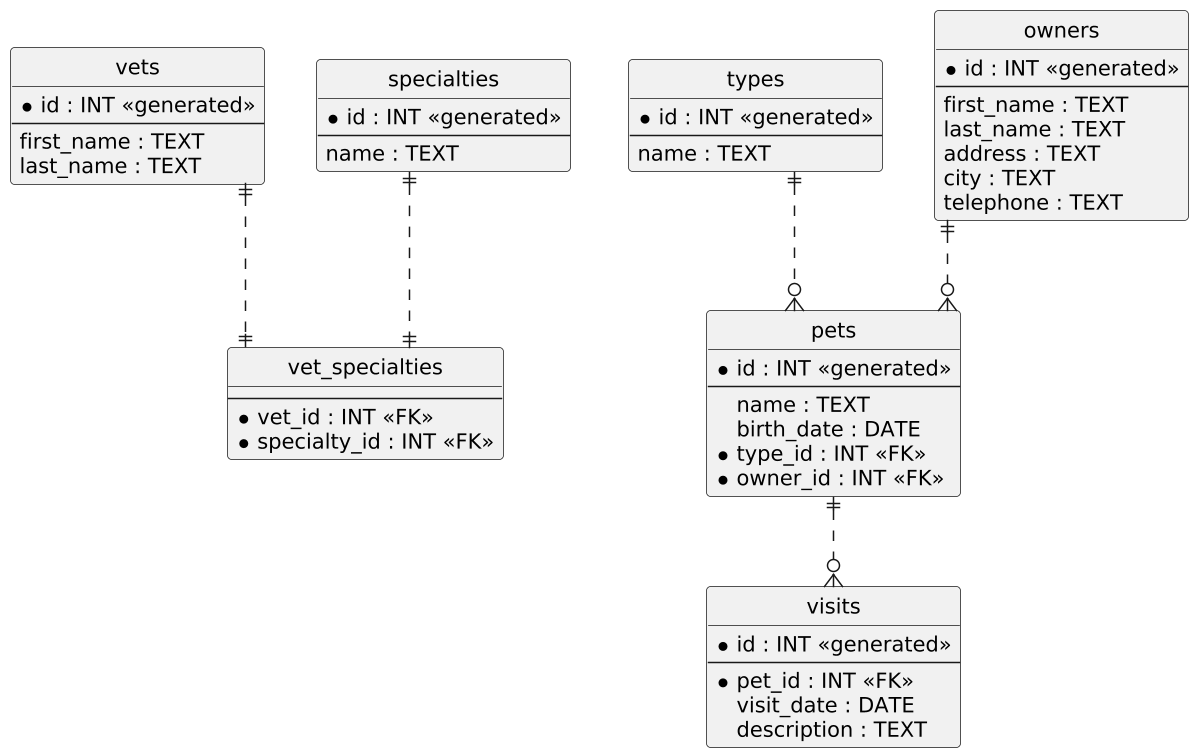

The diagram above was rendered by PlantUML. Its source (embedded in the PNG):
@startuml
scale 1.5

' hide the spot
hide circle

' avoid problems with angled crows feet
skinparam linetype ortho

entity "vets" {
  *id : INT <<generated>>
  --
  first_name : TEXT
  last_name : TEXT
}

entity "specialties" {
  *id : INT <<generated>>
  --
  name : TEXT
}

entity "vet_specialties" {
  --
  *vet_id : INT <<FK>>
  *specialty_id : INT <<FK>>
}

entity "types" {
  *id : INT <<generated>>
  --
  name : TEXT
}

entity "owners" {
  *id : INT <<generated>>
  --
  first_name : TEXT
  last_name : TEXT
  address : TEXT
  city : TEXT
  telephone : TEXT
}

entity "pets" {
  *id : INT <<generated>>
  --
  name : TEXT
  birth_date : DATE
  *type_id : INT <<FK>>
  *owner_id : INT <<FK>>
}

entity "visits" {
  *id : INT <<generated>>
  --
  *pet_id : INT <<FK>>
  visit_date : DATE
  description : TEXT
}

' Relationships
vets ||..|| vet_specialties
specialties ||..|| vet_specialties
types ||..o{ pets
owners ||..o{ pets
pets ||..o{ visits

@enduml